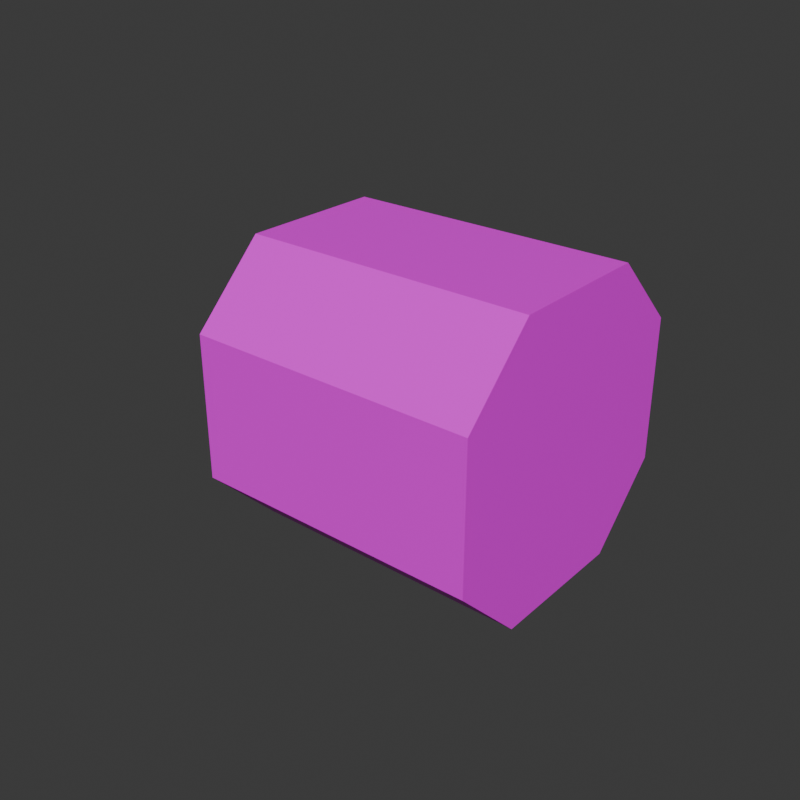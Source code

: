 # Source: motor.blend  (saved by Blender 4.2.66; exported with 4.5.12 LTS)
import bpy
from mathutils import Matrix  # noqa: F401  (used for matrix-valued properties, if any)

bpy.ops.wm.read_factory_settings(use_empty=True)
scene = bpy.context.scene
scene.name = 'Scene'

# ---- collections
col_collection = bpy.data.collections.new('Collection'); scene.collection.children.link(col_collection)

# ---- images (referenced by path relative to the original .blend; pixels are not part of the script)
import os
ASSET_DIR = os.environ.get("B2B_ASSET_DIR", "")  # directory of the original .blend (textures are referenced by path, not embedded)
HERE = os.path.dirname(os.path.abspath(__file__))  # packed textures are extracted next to this script under _unpacked/

def load_image(name, relpath, width, height, colorspace="sRGB"):
    """Load a texture the original file referenced (path relative to the .blend, or extracted next to this script)."""
    p = next((c for c in (os.path.join(HERE, relpath), os.path.join(ASSET_DIR, relpath)) if relpath and os.path.exists(c)), "")
    if p:
        img = bpy.data.images.load(p, check_existing=True)
        img.name = name
    else:  # same state as the original file: an image datablock whose file is absent (Cycles renders it pink)
        img = bpy.data.images.new(name, width, height)
        img.source = "FILE"
        img.filepath = "//" + (relpath or name)
    img.colorspace_settings.name = colorspace
    return img
img_motor_png = load_image('motor.png', 'motor.png', 1024, 1024, 'sRGB')

# ---- materials (node trees are filled in below, after node groups)
mat_material = bpy.data.materials.new('Material')
mat_material.alpha_threshold = 0.0
mat_material.roughness = 0.5
mat_material.line_color = (0.0, 0.0, 0.0, 1.0)

# ---- material node trees
mat_material.use_nodes = True; mat_material.node_tree.nodes.clear()
_N = mat_material.node_tree.nodes; _L = mat_material.node_tree.links
n0 = _N.new('ShaderNodeOutputMaterial'); n0.name = 'Material Output'; n0.location = (300, 300)
n1 = _N.new('ShaderNodeBsdfPrincipled'); n1.name = 'Principled BSDF'; n1.location = (10, 300)
n1.inputs[3].default_value = 1.45
n2 = _N.new('ShaderNodeTexImage'); n2.name = 'Image Texture'; n2.location = (-352, 220)
n2.image = img_motor_png
n2.interpolation = 'Closest'
_L.new(n1.outputs[0], n0.inputs[0])
_L.new(n2.outputs[0], n1.inputs[0])
n0.is_active_output = True

# ---- world
world_world = bpy.data.worlds.new('World'); scene.world = world_world
world_world.use_nodes = True; world_world.node_tree.nodes.clear()
_N = world_world.node_tree.nodes; _L = world_world.node_tree.links
n0 = _N.new('ShaderNodeOutputWorld'); n0.name = 'World Output'; n0.location = (300, 300)
n1 = _N.new('ShaderNodeBackground'); n1.name = 'Background'; n1.location = (10, 300)
n1.inputs[0].default_value = (0.05088, 0.05088, 0.05088, 1.0)
_L.new(n1.outputs[0], n0.inputs[0])
n0.is_active_output = True
world_world.color = (0.05088, 0.05088, 0.05088)
world_world.sun_shadow_jitter_overblur = 0.0

# ---- meshes
me_cube = bpy.data.meshes.new('Cube')
me_cube.from_pydata([(0.5734, -0.67, 0.0), (0.5734, 0.67, 0.0), (0.5734, 0.0, -0.67), (0.5734, 0.0, 0.67), (0.5734, 0.0, 0.0), (-1.0, -0.5, -1.0), (1.0, -0.5, 1.0), (-1.0, -0.335, -0.67), (0.5734, -0.335, -0.67), (-1.0, -0.5, 1.0), (1.0, -0.5, -1.0), (-1.0, -0.335, 0.67), (0.5734, -0.335, 0.67), (0.5734, -0.335, 0.0), (-1.0, 0.5, 1.0), (1.0, 0.5, -1.0), (-1.0, 0.335, 0.67), (0.5734, 0.335, 0.67), (0.5734, 0.335, 0.0), (-1.0, 0.5, -1.0), (1.0, 0.5, 1.0), (-1.0, 0.335, -0.67), (0.5734, 0.335, -0.67), (-1.0, -1.0, 0.5), (-1.0, -0.67, 0.335), (0.5734, -0.67, 0.335), (1.0, 1.0, 0.5), (1.0, -1.0, 0.5), (-1.0, 1.0, 0.5), (-1.0, 0.67, 0.335), (0.5734, 0.67, 0.335), (0.5734, 0.0, 0.335), (0.5734, -0.335, 0.335), (1.0, -0.5, 0.5), (1.0, 0.5, 0.5), (0.5734, 0.335, 0.335), (1.0, 1.0, -0.5), (1.0, -1.0, -0.5), (-1.0, 1.0, -0.5), (-1.0, 0.67, -0.335), (0.5734, 0.67, -0.335), (-1.0, -1.0, -0.5), (-1.0, -0.67, -0.335), (0.5734, -0.67, -0.335), (0.5734, 0.0, -0.335), (0.5734, -0.335, -0.335), (1.0, -0.5, -0.5), (1.0, 0.5, -0.5), (0.5734, 0.335, -0.335), (-0.9047, 0.335, 0.67), (-0.9047, 0.67, 0.335), (-0.9047, -0.335, 0.67), (-0.9047, -0.67, 0.335), (-0.9047, -0.335, -0.67), (-0.9047, -0.67, -0.335), (-0.9047, 0.335, -0.67), (-0.9047, 0.67, -0.335), (-0.959, -0.1466, 0.07194), (-0.959, -0.07681, 0.1417), (-0.9392, -0.07681, -0.1373), (-0.959, -0.07681, -0.1373), (-0.9392, -0.07681, 0.1417), (-0.959, 0.1324, -0.06755), (-0.959, 0.06268, -0.1373), (-0.9392, 0.06268, 0.1417), (-0.959, 0.06268, 0.1417), (-0.9392, 0.06268, -0.1373), (-0.959, 0.1324, 0.07194), (-0.9392, -0.1466, 0.07194), (-0.9392, 0.1324, 0.07194), (-0.959, -0.1466, -0.06755), (-0.9392, 0.1324, -0.06755), (-0.9392, -0.1466, -0.06755)], [], [(41, 10, 37), (35, 17, 30), (20, 28, 14), (33, 6, 27), (26, 38, 28), (23, 11, 24), (38, 21, 39), (28, 39, 29), (14, 29, 16), (49, 65, 64), (51, 58, 11), (1, 50, 56), (54, 59, 72), (0, 54, 52), (2, 55, 53), (41, 24, 42), (9, 16, 11), (23, 37, 27), (34, 36, 26), (18, 40, 48), (5, 15, 10), (13, 44, 45), (24, 58, 57), (19, 7, 21), (27, 46, 33), (6, 14, 9), (12, 31, 32), (5, 42, 7), (25, 12, 32), (0, 45, 43), (6, 34, 20), (6, 23, 27), (26, 20, 34), (47, 10, 15), (4, 48, 44), (3, 35, 31), (31, 18, 4), (33, 47, 34), (25, 13, 0), (32, 4, 13), (35, 1, 18), (44, 22, 2), (36, 47, 15), (8, 43, 45), (45, 2, 8), (22, 48, 40), (10, 46, 37), (36, 19, 38), (3, 51, 49), (49, 30, 17), (52, 12, 25), (53, 43, 8), (56, 22, 40), (57, 61, 68), (62, 66, 71), (65, 69, 64), (60, 72, 59), (49, 69, 50), (42, 60, 7), (55, 71, 66), (21, 62, 39), (52, 57, 68), (55, 63, 21), (56, 62, 71), (52, 61, 51), (50, 67, 29), (53, 60, 59), (54, 70, 42), (16, 67, 65), (41, 5, 10), (20, 26, 28), (26, 36, 38), (23, 9, 11), (38, 19, 21), (28, 38, 39), (14, 28, 29), (49, 16, 65), (51, 61, 58), (1, 30, 50), (50, 29, 39), (56, 40, 1), (50, 39, 56), (54, 53, 59), (0, 43, 54), (54, 42, 24), (52, 25, 0), (54, 24, 52), (2, 22, 55), (55, 21, 7), (53, 8, 2), (55, 7, 53), (41, 23, 24), (9, 14, 16), (23, 41, 37), (34, 47, 36), (18, 1, 40), (5, 19, 15), (13, 4, 44), (24, 11, 58), (19, 5, 7), (27, 37, 46), (6, 20, 14), (12, 3, 31), (5, 41, 42), (0, 13, 45), (6, 33, 34), (6, 9, 23), (47, 46, 10), (4, 18, 48), (3, 17, 35), (31, 35, 18), (33, 46, 47), (25, 32, 13), (32, 31, 4), (35, 30, 1), (44, 48, 22), (45, 44, 2), (36, 15, 19), (3, 12, 51), (51, 11, 16), (49, 17, 3), (51, 16, 49), (49, 50, 30), (52, 51, 12), (53, 54, 43), (56, 55, 22), (57, 58, 61), (62, 63, 66), (65, 67, 69), (60, 70, 72), (49, 64, 69), (42, 70, 60), (55, 56, 71), (21, 63, 62), (52, 24, 57), (55, 66, 63), (56, 39, 62), (52, 68, 61), (50, 69, 67), (53, 7, 60), (54, 72, 70), (16, 29, 67)])
_uv = me_cube.uv_layers.new(name='UVMap')
_uv.uv.foreach_set('vector', [0.6807, 0.07544, 0.5939, 0.871, 0.5939, 0.07544, 0.1125, 0.6483, 0.1129, 0.7798, 0.09326, 0.6496, 0.6807, 0.07544, 0.5939, 0.871, 0.5939, 0.07544, 0.613, 0.684, 0.613, 0.8924, 0.5882, 0.684, 0.6807, 0.07544, 0.5939, 0.871, 0.5939, 0.07544, 0.6647, 0.7906, 0.5943, 0.8399, 0.6812, 0.8413, 0.6647, 0.7906, 0.5943, 0.8399, 0.6812, 0.8413, 0.6647, 0.7906, 0.5943, 0.8399, 0.6812, 0.8413, 0.6647, 0.7906, 0.5943, 0.8399, 0.6812, 0.8413, 0.5898, 0.8568, 0.5898, 0.8874, 0.5898, 0.8568, 0.6848, 0.8495, 0.6848, 0.8802, 0.6848, 0.8802, 0.589, 0.8365, 0.6879, 0.8671, 0.589, 0.8671, 0.589, 0.8671, 0.6879, 0.8671, 0.589, 0.8671, 0.589, 0.8365, 0.6879, 0.8671, 0.589, 0.8671, 0.589, 0.8365, 0.6879, 0.8671, 0.589, 0.8671, 0.6647, 0.7906, 0.5943, 0.8399, 0.6812, 0.8413, 0.6647, 0.7906, 0.5943, 0.8399, 0.6812, 0.8413, 0.6807, 0.07544, 0.5939, 0.871, 0.5939, 0.07544, 0.6625, 0.684, 0.6872, 0.2673, 0.6872, 0.684, 0.1122, 0.5127, 0.09187, 0.3719, 0.1118, 0.3728, 0.6807, 0.07544, 0.5939, 0.871, 0.5939, 0.07544, 0.1504, 0.5121, 0.1314, 0.3736, 0.1506, 0.3745, 0.6753, 0.8786, 0.6452, 0.8726, 0.6487, 0.8704, 0.6647, 0.7906, 0.5943, 0.8399, 0.6812, 0.8413, 0.5882, 0.684, 0.613, 0.2673, 0.613, 0.684, 0.6807, 0.07544, 0.5939, 0.871, 0.5939, 0.07544, 0.15, 0.7753, 0.1315, 0.647, 0.1502, 0.6457, 0.6647, 0.7906, 0.5943, 0.8399, 0.6812, 0.8413, 0.1687, 0.6444, 0.15, 0.7753, 0.1502, 0.6457, 0.1691, 0.5119, 0.1506, 0.3745, 0.1696, 0.3753, 0.613, 0.8924, 0.6625, 0.684, 0.6625, 0.8924, 0.5937, 0.07772, 0.681, 0.8687, 0.5939, 0.8704, 0.6872, 0.684, 0.6625, 0.8924, 0.6625, 0.684, 0.6625, 0.2673, 0.613, 0.05893, 0.6625, 0.05893, 0.1314, 0.5124, 0.1118, 0.3728, 0.1314, 0.3736, 0.1316, 0.7776, 0.1125, 0.6483, 0.1315, 0.647, 0.1315, 0.647, 0.1122, 0.5127, 0.1314, 0.5124, 0.613, 0.684, 0.6625, 0.2673, 0.6625, 0.684, 0.1687, 0.6444, 0.1504, 0.5121, 0.1691, 0.5119, 0.1502, 0.6457, 0.1314, 0.5124, 0.1504, 0.5121, 0.1125, 0.6483, 0.09257, 0.5129, 0.1122, 0.5127, 0.1314, 0.3736, 0.1114, 0.2285, 0.1313, 0.2305, 0.6872, 0.2673, 0.6625, 0.2673, 0.6625, 0.05893, 0.1508, 0.2324, 0.1696, 0.3753, 0.1506, 0.3745, 0.1506, 0.3745, 0.1313, 0.2305, 0.1508, 0.2324, 0.1114, 0.2285, 0.1118, 0.3728, 0.09187, 0.3719, 0.613, 0.05893, 0.613, 0.2673, 0.5882, 0.2673, 0.6807, 0.07544, 0.5939, 0.871, 0.5939, 0.07544, 0.589, 0.8365, 0.6879, 0.8671, 0.589, 0.8671, 0.6879, 0.8671, 0.589, 0.8365, 0.6879, 0.8365, 0.6879, 0.8671, 0.589, 0.8365, 0.6879, 0.8365, 0.6879, 0.8671, 0.589, 0.8365, 0.6879, 0.8365, 0.6879, 0.8671, 0.589, 0.8365, 0.6879, 0.8365, 0.6879, 0.8978, 0.589, 0.8671, 0.6879, 0.8671, 0.6879, 0.8978, 0.589, 0.8671, 0.6879, 0.8671, 0.6879, 0.8978, 0.589, 0.8671, 0.6879, 0.8671, 0.6879, 0.8978, 0.589, 0.8671, 0.6879, 0.8671, 0.6879, 0.8671, 0.589, 0.8671, 0.589, 0.8671, 0.6753, 0.8578, 0.6452, 0.8639, 0.6583, 0.8473, 0.589, 0.8671, 0.6879, 0.8671, 0.589, 0.8671, 0.6242, 0.8473, 0.6345, 0.8661, 0.6072, 0.8578, 0.5898, 0.8568, 0.5898, 0.8874, 0.5898, 0.8568, 0.6848, 0.8495, 0.6848, 0.8802, 0.6848, 0.8802, 0.5898, 0.8568, 0.5898, 0.8874, 0.5898, 0.8568, 0.6879, 0.8671, 0.589, 0.8671, 0.589, 0.8671, 0.6848, 0.8495, 0.6848, 0.8802, 0.6848, 0.8802, 0.5898, 0.8568, 0.5898, 0.8874, 0.5898, 0.8568, 0.6848, 0.8495, 0.6848, 0.8802, 0.6848, 0.8802, 0.6242, 0.8891, 0.6345, 0.8704, 0.6381, 0.8726, 0.6807, 0.07544, 0.6807, 0.871, 0.5939, 0.871, 0.6807, 0.07544, 0.6807, 0.871, 0.5939, 0.871, 0.6807, 0.07544, 0.6807, 0.871, 0.5939, 0.871, 0.6647, 0.7906, 0.6111, 0.7902, 0.5943, 0.8399, 0.6647, 0.7906, 0.6111, 0.7902, 0.5943, 0.8399, 0.6647, 0.7906, 0.6111, 0.7902, 0.5943, 0.8399, 0.6647, 0.7906, 0.6111, 0.7902, 0.5943, 0.8399, 0.5898, 0.8568, 0.5898, 0.8874, 0.5898, 0.8874, 0.6848, 0.8495, 0.6848, 0.8495, 0.6848, 0.8802, 0.589, 0.8365, 0.6879, 0.8365, 0.6879, 0.8671, 0.6874, 0.8425, 0.6874, 0.8943, 0.5876, 0.8938, 0.589, 0.8671, 0.589, 0.8365, 0.589, 0.8365, 0.6874, 0.8425, 0.5876, 0.8938, 0.5876, 0.8429, 0.589, 0.8671, 0.6879, 0.8671, 0.6879, 0.8671, 0.589, 0.8365, 0.6879, 0.8365, 0.6879, 0.8671, 0.6874, 0.8425, 0.6874, 0.8943, 0.5876, 0.8938, 0.589, 0.8671, 0.589, 0.8365, 0.589, 0.8365, 0.6874, 0.8425, 0.5876, 0.8938, 0.5876, 0.8429, 0.589, 0.8365, 0.6879, 0.8365, 0.6879, 0.8671, 0.6874, 0.8425, 0.6874, 0.8943, 0.5876, 0.8938, 0.589, 0.8671, 0.589, 0.8365, 0.589, 0.8365, 0.6874, 0.8425, 0.5876, 0.8938, 0.5876, 0.8429, 0.6647, 0.7906, 0.6111, 0.7902, 0.5943, 0.8399, 0.6647, 0.7906, 0.6111, 0.7902, 0.5943, 0.8399, 0.6807, 0.07544, 0.6807, 0.871, 0.5939, 0.871, 0.6625, 0.684, 0.6625, 0.2673, 0.6872, 0.2673, 0.1122, 0.5127, 0.09257, 0.5129, 0.09187, 0.3719, 0.6807, 0.07544, 0.6807, 0.871, 0.5939, 0.871, 0.1504, 0.5121, 0.1314, 0.5124, 0.1314, 0.3736, 0.6753, 0.8786, 0.6583, 0.8891, 0.6452, 0.8726, 0.6647, 0.7906, 0.6111, 0.7902, 0.5943, 0.8399, 0.5882, 0.684, 0.5882, 0.2673, 0.613, 0.2673, 0.6807, 0.07544, 0.6807, 0.871, 0.5939, 0.871, 0.15, 0.7753, 0.1316, 0.7776, 0.1315, 0.647, 0.6647, 0.7906, 0.6111, 0.7902, 0.5943, 0.8399, 0.1691, 0.5119, 0.1504, 0.5121, 0.1506, 0.3745, 0.613, 0.8924, 0.613, 0.684, 0.6625, 0.684, 0.5937, 0.07772, 0.6808, 0.07602, 0.681, 0.8687, 0.6625, 0.2673, 0.613, 0.2673, 0.613, 0.05893, 0.1314, 0.5124, 0.1122, 0.5127, 0.1118, 0.3728, 0.1316, 0.7776, 0.1129, 0.7798, 0.1125, 0.6483, 0.1315, 0.647, 0.1125, 0.6483, 0.1122, 0.5127, 0.613, 0.684, 0.613, 0.2673, 0.6625, 0.2673, 0.1687, 0.6444, 0.1502, 0.6457, 0.1504, 0.5121, 0.1502, 0.6457, 0.1315, 0.647, 0.1314, 0.5124, 0.1125, 0.6483, 0.09326, 0.6496, 0.09257, 0.5129, 0.1314, 0.3736, 0.1118, 0.3728, 0.1114, 0.2285, 0.1506, 0.3745, 0.1314, 0.3736, 0.1313, 0.2305, 0.6807, 0.07544, 0.6807, 0.871, 0.5939, 0.871, 0.589, 0.8365, 0.6879, 0.8365, 0.6879, 0.8671, 0.6874, 0.8425, 0.6874, 0.8943, 0.5876, 0.8938, 0.589, 0.8671, 0.589, 0.8365, 0.589, 0.8365, 0.6874, 0.8425, 0.5876, 0.8938, 0.5876, 0.8429, 0.6879, 0.8671, 0.589, 0.8671, 0.589, 0.8365, 0.6879, 0.8671, 0.589, 0.8671, 0.589, 0.8365, 0.6879, 0.8671, 0.589, 0.8671, 0.589, 0.8365, 0.6879, 0.8671, 0.589, 0.8671, 0.589, 0.8365, 0.6879, 0.8978, 0.589, 0.8978, 0.589, 0.8671, 0.6879, 0.8978, 0.589, 0.8978, 0.589, 0.8671, 0.6879, 0.8978, 0.589, 0.8978, 0.589, 0.8671, 0.6879, 0.8978, 0.589, 0.8978, 0.589, 0.8671, 0.6879, 0.8671, 0.6879, 0.8671, 0.589, 0.8671, 0.6753, 0.8578, 0.6487, 0.8661, 0.6452, 0.8639, 0.589, 0.8671, 0.6879, 0.8671, 0.6879, 0.8671, 0.6242, 0.8473, 0.6381, 0.8639, 0.6345, 0.8661, 0.5898, 0.8568, 0.5898, 0.8874, 0.5898, 0.8874, 0.6848, 0.8495, 0.6848, 0.8495, 0.6848, 0.8802, 0.5898, 0.8568, 0.5898, 0.8874, 0.5898, 0.8874, 0.6879, 0.8671, 0.6879, 0.8671, 0.589, 0.8671, 0.6848, 0.8495, 0.6848, 0.8495, 0.6848, 0.8802, 0.5898, 0.8568, 0.5898, 0.8874, 0.5898, 0.8874, 0.6848, 0.8495, 0.6848, 0.8495, 0.6848, 0.8802, 0.6242, 0.8891, 0.6072, 0.8786, 0.6345, 0.8704])
me_cube.materials.append(mat_material)
me_cube.use_mirror_vertex_groups = False
me_cube.update()
me_cube_003 = bpy.data.meshes.new('Cube.003')
me_cube_003.from_pydata([(-0.7576, -0.2626, -0.261), (-0.7576, -0.2626, 0.2597), (-0.7576, 0.2626, -0.261), (-0.7576, 0.2626, 0.2597), (0.5045, -0.2626, -0.261), (0.5045, -0.2626, 0.2597), (0.5045, 0.2626, -0.261), (0.5045, 0.2626, 0.2597), (-0.7576, -0.3124, -0.1074), (-0.7576, -0.3124, 0.1062), (-0.7576, 0.3124, 0.1062), (-0.7576, 0.3124, -0.1074), (0.5045, 0.3124, 0.1062), (0.5045, 0.3124, -0.1074), (0.5045, -0.3124, 0.1062), (0.5045, -0.3124, -0.1074), (-0.7576, 0.1041, -0.321), (-0.7576, -0.1041, -0.321), (-0.7576, -0.1041, 0.3198), (-0.7576, 0.1041, 0.3198), (0.5045, -0.1041, -0.321), (0.5045, 0.1041, -0.321), (0.5045, 0.1041, 0.3198), (0.5045, -0.1041, 0.3198), (0.5045, 0.1041, -0.1074), (0.5045, -0.1041, -0.1074), (0.5045, 0.1041, 0.1062), (0.5045, -0.1041, 0.1062), (-0.7576, -0.2083, -0.2143), (-0.7576, 0.2083, -0.2143), (-0.7576, -0.2083, 0.2131), (-0.7576, 0.2083, 0.2131), (-0.7819, -0.4632, -0.1611), (-0.7819, -0.4632, 0.1557), (-0.7819, 0.4632, 0.1557), (-0.7819, 0.4632, -0.1611), (0.5288, 0.4632, 0.1557), (0.5288, 0.4632, -0.1611), (0.5288, -0.4632, 0.1557), (0.5288, -0.4632, -0.1611), (-0.7819, 0.1544, -0.4779), (-0.7819, -0.1544, -0.4779), (-0.7819, -0.1544, 0.4725), (-0.7819, 0.1544, 0.4725), (0.5288, -0.1544, -0.4779), (0.5288, 0.1544, -0.4779), (0.5288, 0.1544, 0.4725), (0.5288, -0.1544, 0.4725), (-0.811, -0.5323, -0.29), (-0.811, -0.5323, 0.2847), (-0.811, 0.5323, 0.2847), (-0.811, 0.5323, -0.29), (0.5578, 0.5323, 0.2847), (0.5578, 0.5323, -0.29), (0.5578, -0.5323, 0.2847), (0.5578, -0.5323, -0.29), (-0.811, 0.2704, -0.5487), (-0.811, -0.2704, -0.5487), (-0.811, -0.2704, 0.5433), (-0.811, 0.2704, 0.5433), (0.5578, -0.2704, -0.5487), (0.5578, 0.2704, -0.5487), (0.5578, 0.2704, 0.5433), (0.5578, -0.2704, 0.5433), (-0.9865, -0.2083, -0.2143), (-0.9865, 0.2083, -0.2143), (-0.9865, -0.2083, 0.2131), (-0.9865, 0.2083, 0.2131)], [], [(31, 3, 10), (3, 12, 10), (27, 5, 14), (5, 9, 14), (20, 0, 17), (18, 5, 23), (15, 0, 4), (15, 38, 39), (25, 4, 20), (27, 15, 25), (11, 6, 2), (20, 45, 21), (29, 2, 16), (31, 11, 29), (9, 28, 8), (28, 65, 29), (0, 28, 17), (28, 16, 17), (12, 24, 13), (26, 25, 24), (6, 24, 21), (24, 20, 21), (3, 22, 7), (17, 44, 20), (6, 16, 2), (12, 34, 10), (7, 26, 12), (22, 27, 26), (1, 30, 9), (18, 31, 30), (46, 63, 47), (38, 55, 39), (44, 61, 45), (37, 52, 36), (15, 32, 8), (22, 47, 23), (8, 33, 9), (9, 38, 14), (17, 40, 41), (11, 34, 35), (19, 46, 22), (23, 42, 18), (18, 43, 19), (11, 37, 13), (21, 40, 16), (13, 36, 12), (54, 48, 55), (50, 53, 51), (59, 63, 62), (61, 57, 56), (39, 48, 32), (43, 62, 46), (33, 54, 38), (47, 58, 42), (35, 53, 37), (45, 56, 40), (36, 50, 34), (32, 49, 33), (41, 60, 44), (40, 57, 41), (34, 51, 35), (43, 58, 59), (66, 65, 64), (30, 64, 28), (29, 67, 31), (31, 66, 30), (31, 19, 3), (3, 7, 12), (27, 23, 5), (5, 1, 9), (20, 4, 0), (18, 1, 5), (15, 8, 0), (15, 14, 38), (25, 15, 4), (27, 14, 15), (11, 13, 6), (20, 44, 45), (29, 11, 2), (31, 10, 11), (9, 30, 28), (28, 64, 65), (0, 8, 28), (28, 29, 16), (12, 26, 24), (26, 27, 25), (6, 13, 24), (24, 25, 20), (3, 19, 22), (17, 41, 44), (6, 21, 16), (12, 36, 34), (7, 22, 26), (22, 23, 27), (1, 18, 30), (18, 19, 31), (46, 62, 63), (38, 54, 55), (44, 60, 61), (37, 53, 52), (15, 39, 32), (22, 46, 47), (8, 32, 33), (9, 33, 38), (17, 16, 40), (11, 10, 34), (19, 43, 46), (23, 47, 42), (18, 42, 43), (11, 35, 37), (21, 45, 40), (13, 37, 36), (54, 49, 48), (50, 52, 53), (59, 58, 63), (61, 60, 57), (39, 55, 48), (43, 59, 62), (33, 49, 54), (47, 63, 58), (35, 51, 53), (45, 61, 56), (36, 52, 50), (32, 48, 49), (41, 57, 60), (40, 56, 57), (34, 50, 51), (43, 42, 58), (66, 67, 65), (30, 66, 64), (29, 65, 67), (31, 67, 66)])
_uv = me_cube_003.uv_layers.new(name='UVMap')
_uv.uv.foreach_set('vector', [0.0, 0.0, 0.2622, 1.0, 0.0, 1.0, 0.2622, 0.0, 0.0, 1.0, 0.0, 0.0, 0.0, 0.0, 0.2622, 1.0, 0.0, 1.0, 0.2622, 0.0, 0.0, 1.0, 0.0, 0.0, 0.2622, 0.0, 0.0, 1.0, 0.0, 0.0, 0.2622, 0.0, 0.0, 1.0, 0.0, 0.0, 0.2622, 0.0, 0.0, 1.0, 0.0, 0.0, 0.5443, 0.1375, 0.3227, 0.9491, 0.3188, 0.11, 0.2622, 0.0, 0.0, 1.0, 0.0, 0.0, 0.2622, 0.0, 0.0, 1.0, 0.0, 0.0, 0.2622, 0.0, 0.0, 1.0, 0.0, 0.0, 0.5483, 0.9765, 0.3188, 0.11, 0.5443, 0.1375, 0.2622, 0.0, 0.0, 1.0, 0.0, 0.0, 0.2622, 0.0, 0.0, 1.0, 0.0, 0.0, 0.2622, 0.0, 0.0, 1.0, 0.0, 0.0, 0.2622, 0.0, 0.0, 1.0, 0.0, 0.0, 0.0, 0.0, 0.2622, 1.0, 0.0, 1.0, 0.2622, 0.0, 0.0, 1.0, 0.0, 0.0, 0.2622, 0.0, 0.0, 1.0, 0.0, 0.0, 0.2622, 0.0, 0.0, 1.0, 0.0, 0.0, 0.0, 0.0, 0.2622, 1.0, 0.0, 1.0, 0.2622, 0.0, 0.0, 1.0, 0.0, 0.0, 0.2622, 0.0, 0.0, 1.0, 0.0, 0.0, 0.5483, 0.9765, 0.3188, 0.11, 0.5443, 0.1375, 0.2622, 0.0, 0.0, 1.0, 0.0, 0.0, 0.5483, 0.9765, 0.3188, 0.11, 0.5443, 0.1375, 0.2622, 0.0, 0.0, 1.0, 0.0, 0.0, 0.2622, 0.0, 0.0, 1.0, 0.0, 0.0, 0.2622, 0.0, 0.0, 1.0, 0.0, 0.0, 0.2622, 0.0, 0.0, 1.0, 0.0, 0.0, 0.2622, 0.0, 0.0, 1.0, 0.0, 0.0, 0.2622, 0.0, 0.0, 1.0, 0.0, 0.0, 0.2622, 0.0, 0.0, 1.0, 0.0, 0.0, 0.2622, 0.0, 0.0, 1.0, 0.0, 0.0, 0.5483, 0.9765, 0.3188, 0.11, 0.5443, 0.1375, 0.5483, 0.9765, 0.3188, 0.11, 0.5443, 0.1375, 0.5483, 0.9765, 0.3188, 0.11, 0.5443, 0.1375, 0.5483, 0.9765, 0.3188, 0.11, 0.5443, 0.1375, 0.5443, 0.1375, 0.3227, 0.9491, 0.3188, 0.11, 0.5443, 0.1375, 0.3227, 0.9491, 0.3188, 0.11, 0.5483, 0.9765, 0.3188, 0.11, 0.5443, 0.1375, 0.5483, 0.9765, 0.3188, 0.11, 0.5443, 0.1375, 0.5483, 0.9765, 0.3188, 0.11, 0.5443, 0.1375, 0.5483, 0.9765, 0.3188, 0.11, 0.5443, 0.1375, 0.5483, 0.9765, 0.3188, 0.11, 0.5443, 0.1375, 0.5483, 0.9765, 0.3188, 0.11, 0.5443, 0.1375, 0.2622, 0.0, 0.0, 1.0, 0.0, 0.0, 0.2622, 0.0, 0.0, 1.0, 0.0, 0.0, 0.2622, 0.0, 0.0, 1.0, 0.0, 0.0, 0.2622, 0.0, 0.0, 1.0, 0.0, 0.0, 0.2622, 0.0, 0.0, 1.0, 0.0, 0.0, 0.2622, 0.0, 0.0, 1.0, 0.0, 0.0, 0.2622, 0.0, 0.0, 1.0, 0.0, 0.0, 0.2622, 0.0, 0.0, 1.0, 0.0, 0.0, 0.2622, 0.0, 0.0, 1.0, 0.0, 0.0, 0.2622, 0.0, 0.0, 1.0, 0.0, 0.0, 0.2622, 0.0, 0.0, 1.0, 0.0, 0.0, 0.2622, 0.0, 0.0, 1.0, 0.0, 0.0, 0.2622, 0.0, 0.0, 1.0, 0.0, 0.0, 0.2622, 0.0, 0.0, 1.0, 0.0, 0.0, 0.2622, 0.0, 0.0, 1.0, 0.0, 0.0, 0.0, 0.0, 0.2622, 1.0, 0.0, 1.0, 0.2622, 0.0, 0.0, 1.0, 0.0, 0.0, 0.2622, 0.0, 0.0, 1.0, 0.0, 0.0, 0.2622, 0.0, 0.0, 1.0, 0.0, 0.0, 0.2622, 0.0, 0.0, 1.0, 0.0, 0.0, 0.0, 0.0, 0.2622, 0.0, 0.2622, 1.0, 0.2622, 0.0, 0.2622, 1.0, 0.0, 1.0, 0.0, 0.0, 0.2622, 0.0, 0.2622, 1.0, 0.2622, 0.0, 0.2622, 1.0, 0.0, 1.0, 0.2622, 0.0, 0.2622, 1.0, 0.0, 1.0, 0.2622, 0.0, 0.2622, 1.0, 0.0, 1.0, 0.2622, 0.0, 0.2622, 1.0, 0.0, 1.0, 0.5443, 0.1375, 0.5483, 0.9765, 0.3227, 0.9491, 0.2622, 0.0, 0.2622, 1.0, 0.0, 1.0, 0.2622, 0.0, 0.2622, 1.0, 0.0, 1.0, 0.2622, 0.0, 0.2622, 1.0, 0.0, 1.0, 0.5483, 0.9765, 0.3227, 0.9491, 0.3188, 0.11, 0.2622, 0.0, 0.2622, 1.0, 0.0, 1.0, 0.2622, 0.0, 0.2622, 1.0, 0.0, 1.0, 0.2622, 0.0, 0.2622, 1.0, 0.0, 1.0, 0.2622, 0.0, 0.2622, 1.0, 0.0, 1.0, 0.0, 0.0, 0.2622, 0.0, 0.2622, 1.0, 0.2622, 0.0, 0.2622, 1.0, 0.0, 1.0, 0.2622, 0.0, 0.2622, 1.0, 0.0, 1.0, 0.2622, 0.0, 0.2622, 1.0, 0.0, 1.0, 0.0, 0.0, 0.2622, 0.0, 0.2622, 1.0, 0.2622, 0.0, 0.2622, 1.0, 0.0, 1.0, 0.2622, 0.0, 0.2622, 1.0, 0.0, 1.0, 0.5483, 0.9765, 0.3227, 0.9491, 0.3188, 0.11, 0.2622, 0.0, 0.2622, 1.0, 0.0, 1.0, 0.5483, 0.9765, 0.3227, 0.9491, 0.3188, 0.11, 0.2622, 0.0, 0.2622, 1.0, 0.0, 1.0, 0.2622, 0.0, 0.2622, 1.0, 0.0, 1.0, 0.2622, 0.0, 0.2622, 1.0, 0.0, 1.0, 0.2622, 0.0, 0.2622, 1.0, 0.0, 1.0, 0.2622, 0.0, 0.2622, 1.0, 0.0, 1.0, 0.2622, 0.0, 0.2622, 1.0, 0.0, 1.0, 0.2622, 0.0, 0.2622, 1.0, 0.0, 1.0, 0.2622, 0.0, 0.2622, 1.0, 0.0, 1.0, 0.5483, 0.9765, 0.3227, 0.9491, 0.3188, 0.11, 0.5483, 0.9765, 0.3227, 0.9491, 0.3188, 0.11, 0.5483, 0.9765, 0.3227, 0.9491, 0.3188, 0.11, 0.5483, 0.9765, 0.3227, 0.9491, 0.3188, 0.11, 0.5443, 0.1375, 0.5483, 0.9765, 0.3227, 0.9491, 0.5443, 0.1375, 0.5483, 0.9765, 0.3227, 0.9491, 0.5483, 0.9765, 0.3227, 0.9491, 0.3188, 0.11, 0.5483, 0.9765, 0.3227, 0.9491, 0.3188, 0.11, 0.5483, 0.9765, 0.3227, 0.9491, 0.3188, 0.11, 0.5483, 0.9765, 0.3227, 0.9491, 0.3188, 0.11, 0.5483, 0.9765, 0.3227, 0.9491, 0.3188, 0.11, 0.5483, 0.9765, 0.3227, 0.9491, 0.3188, 0.11, 0.2622, 0.0, 0.2622, 1.0, 0.0, 1.0, 0.2622, 0.0, 0.2622, 1.0, 0.0, 1.0, 0.2622, 0.0, 0.2622, 1.0, 0.0, 1.0, 0.2622, 0.0, 0.2622, 1.0, 0.0, 1.0, 0.2622, 0.0, 0.2622, 1.0, 0.0, 1.0, 0.2622, 0.0, 0.2622, 1.0, 0.0, 1.0, 0.2622, 0.0, 0.2622, 1.0, 0.0, 1.0, 0.2622, 0.0, 0.2622, 1.0, 0.0, 1.0, 0.2622, 0.0, 0.2622, 1.0, 0.0, 1.0, 0.2622, 0.0, 0.2622, 1.0, 0.0, 1.0, 0.2622, 0.0, 0.2622, 1.0, 0.0, 1.0, 0.2622, 0.0, 0.2622, 1.0, 0.0, 1.0, 0.2622, 0.0, 0.2622, 1.0, 0.0, 1.0, 0.2622, 0.0, 0.2622, 1.0, 0.0, 1.0, 0.2622, 0.0, 0.2622, 1.0, 0.0, 1.0, 0.0, 0.0, 0.2622, 0.0, 0.2622, 1.0, 0.2622, 0.0, 0.2622, 1.0, 0.0, 1.0, 0.2622, 0.0, 0.2622, 1.0, 0.0, 1.0, 0.2622, 0.0, 0.2622, 1.0, 0.0, 1.0, 0.2622, 0.0, 0.2622, 1.0, 0.0, 1.0])
me_cube_003.materials.append(mat_material)
me_cube_003.update()

# ---- objects
ob_stator = bpy.data.objects.new('stator', me_cube)
ob_rotor = bpy.data.objects.new('rotor', me_cube_003)

# ---- transforms, parenting, visibility, modifiers, constraints
ob_stator.location = (0.5, -0.5, 0.5)
ob_stator.scale = (0.5, 0.5, 0.5)
ob_stator.lock_rotations_4d = False
ob_stator.empty_display_type = 'ARROWS'
ob_stator.lineart.crease_threshold = 0.0
ob_rotor.location = (0.0, 0.0, 0.0)
ob_rotor.scale = (0.5, 0.5, 0.5)

# ---- collection membership
col_collection.objects.link(ob_stator)
col_collection.objects.link(ob_rotor)

# ---- scene / render settings (as saved in the file)
scene.frame_start = 1; scene.frame_end = 250; scene.frame_set(1)
scene.render.engine = 'BLENDER_EEVEE_NEXT'
scene.render.resolution_x = 64
scene.render.resolution_y = 64
scene.render.film_transparent = True
bpy.context.view_layer.update()

# ---- added for rendering (the .blend has no active camera and no usable light): camera, sun
cam_auto = bpy.data.cameras.new('AutoCamera')
cam_auto.lens = 50.0
cam_auto.sensor_width = 36.0
cam_auto.clip_end = 1000.0
ob_auto_camera = bpy.data.objects.new('AutoCamera', cam_auto)
scene.collection.objects.link(ob_auto_camera)
ob_auto_camera.location = (2.41469, -2.96051, 2.09188)
ob_auto_camera.rotation_euler = (1.09748, -7.21219e-08, 0.694738)
scene.camera = ob_auto_camera
light_auto_sun = bpy.data.lights.new('AutoSun', 'SUN')
light_auto_sun.energy = 3.0
light_auto_sun.angle = 0.0523599
ob_auto_sun = bpy.data.objects.new('AutoSun', light_auto_sun)
scene.collection.objects.link(ob_auto_sun)
ob_auto_sun.rotation_euler = (0.872665, 0.174533, 0.523599)
bpy.context.view_layer.update()

